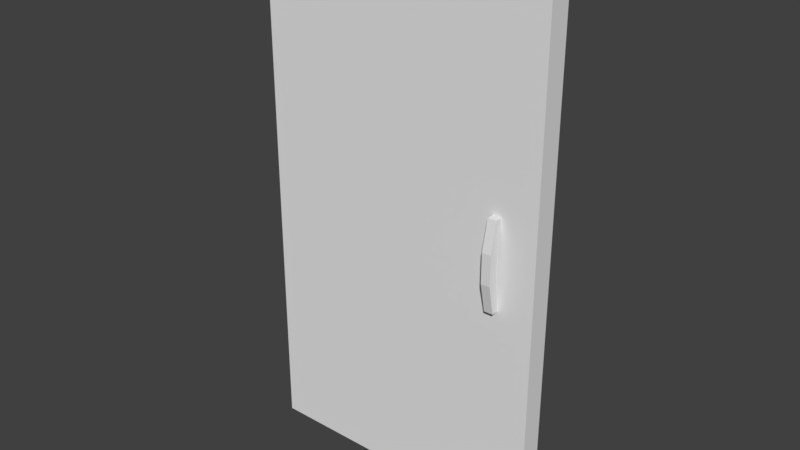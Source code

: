 # Source: Right_Door_Template.blend  (saved by Blender 2.78.0; exported with 4.5.12 LTS)
import bpy
from mathutils import Matrix  # noqa: F401  (used for matrix-valued properties, if any)

bpy.ops.wm.read_factory_settings(use_empty=True)
scene = bpy.context.scene
scene.name = 'Scene'

# ---- collections
col_collection_1 = bpy.data.collections.new('Collection 1'); scene.collection.children.link(col_collection_1)

# ---- materials (node trees are filled in below, after node groups)
mat_material = bpy.data.materials.new('Material')
mat_material.alpha_threshold = 0.0
mat_material.use_transparent_shadow = False
mat_material.roughness = 0.5
mat_material.line_color = (0.0, 0.0, 0.0, 1.0)

# ---- material node trees

# ---- world
world_world = bpy.data.worlds.new('World'); scene.world = world_world
world_world.color = (0.05088, 0.05088, 0.05088)
world_world.use_sun_shadow = False
world_world.sun_shadow_jitter_overblur = 0.0
world_world.cycles.sampling_method = 'MANUAL'

# ---- meshes
me_cube_001 = bpy.data.meshes.new('Cube.001')
me_cube_001.from_pydata([(-1.0, -1.0, -1.0), (-1.0, -1.0, 1.0), (-1.0, 1.0, -1.0), (-1.0, 1.0, 1.0), (1.0, -1.0, -1.0), (1.0, -1.0, 1.0), (1.0, 1.0, -1.0), (1.0, 1.0, 1.0), (-1.0, -2.417, -0.3333), (-1.0, -2.417, 0.3333), (-1.0, -0.4175, 0.3333), (-1.0, -0.4175, -0.3333), (1.0, -0.4175, 0.3333), (1.0, -0.4175, -0.3333), (1.0, -2.417, 0.3333), (1.0, -2.417, -0.3333)], [], [(9, 1, 3, 10), (10, 3, 7, 12), (12, 7, 5, 14), (14, 5, 1, 9), (2, 6, 4, 0), (7, 3, 1, 5), (4, 15, 8, 0), (15, 14, 9, 8), (6, 13, 15, 4), (13, 12, 14, 15), (2, 11, 13, 6), (11, 10, 12, 13), (0, 8, 11, 2), (8, 9, 10, 11)])
me_cube_001.use_remesh_preserve_volume = False
me_cube_001.use_remesh_preserve_attributes = False
me_cube_001.use_mirror_vertex_groups = False
me_cube_001.update()
me_cube = bpy.data.meshes.new('Cube')
me_cube.from_pydata([(1.0, 1.0, -1.0), (1.0, -1.0, -1.0), (-1.0, -1.0, -1.0), (-1.0, 1.0, -1.0), (1.0, 1.0, 1.0), (1.0, -1.0, 1.0), (-1.0, -1.0, 1.0), (-1.0, 1.0, 1.0)], [], [(0, 1, 2, 3), (4, 7, 6, 5), (0, 4, 5, 1), (1, 5, 6, 2), (2, 6, 7, 3), (4, 0, 3, 7)])
me_cube.materials.append(mat_material)
me_cube.use_remesh_preserve_volume = False
me_cube.use_remesh_preserve_attributes = False
me_cube.use_mirror_vertex_groups = False
me_cube.update()

# ---- objects
ob_cube_001 = bpy.data.objects.new('Cube.001', me_cube_001)
ob_cube = bpy.data.objects.new('Cube', me_cube)

# ---- transforms, parenting, visibility, modifiers, constraints
ob_cube_001.location = (1.2, -0.1494, 0.0)
ob_cube_001.scale = (0.05, 0.05, 0.5)
ob_cube_001.lineart.crease_threshold = 0.0
ob_cube.location = (0.0, 0.0, 0.0)
ob_cube.scale = (1.65, 0.125, 3.0)
ob_cube.lock_rotations_4d = False
ob_cube.empty_display_type = 'ARROWS'
ob_cube.lineart.crease_threshold = 0.0

# ---- collection membership
col_collection_1.objects.link(ob_cube_001)
col_collection_1.objects.link(ob_cube)

# ---- scene / render settings (as saved in the file)
scene.frame_start = 1; scene.frame_end = 250; scene.frame_set(1)
scene.render.engine = 'BLENDER_EEVEE_NEXT'
scene.render.resolution_percentage = 50
scene.render.dither_intensity = 0.0
scene.cycles.use_denoising = False
scene.cycles.samples = 128
scene.cycles.sampling_pattern = 'TABULATED_SOBOL'
scene.cycles.light_sampling_threshold = 0.0
scene.cycles.use_adaptive_sampling = False
scene.cycles.use_light_tree = False
scene.cycles.blur_glossy = 0.0
scene.cycles.sample_clamp_indirect = 0.0
scene.view_settings.view_transform = 'Standard'
bpy.context.view_layer.update()

# ---- added for rendering (the .blend has no active camera and no usable light): camera, sun
cam_auto = bpy.data.cameras.new('AutoCamera')
cam_auto.lens = 50.0
cam_auto.sensor_width = 36.0
cam_auto.clip_end = 1000.0
ob_auto_camera = bpy.data.objects.new('AutoCamera', cam_auto)
scene.collection.objects.link(ob_auto_camera)
ob_auto_camera.location = (6.34614, -7.688, 5.07691)
ob_auto_camera.rotation_euler = (1.09748, -7.21219e-08, 0.694738)
scene.camera = ob_auto_camera
light_auto_sun = bpy.data.lights.new('AutoSun', 'SUN')
light_auto_sun.energy = 3.0
light_auto_sun.angle = 0.0523599
ob_auto_sun = bpy.data.objects.new('AutoSun', light_auto_sun)
scene.collection.objects.link(ob_auto_sun)
ob_auto_sun.rotation_euler = (0.872665, 0.174533, 0.523599)
bpy.context.view_layer.update()
